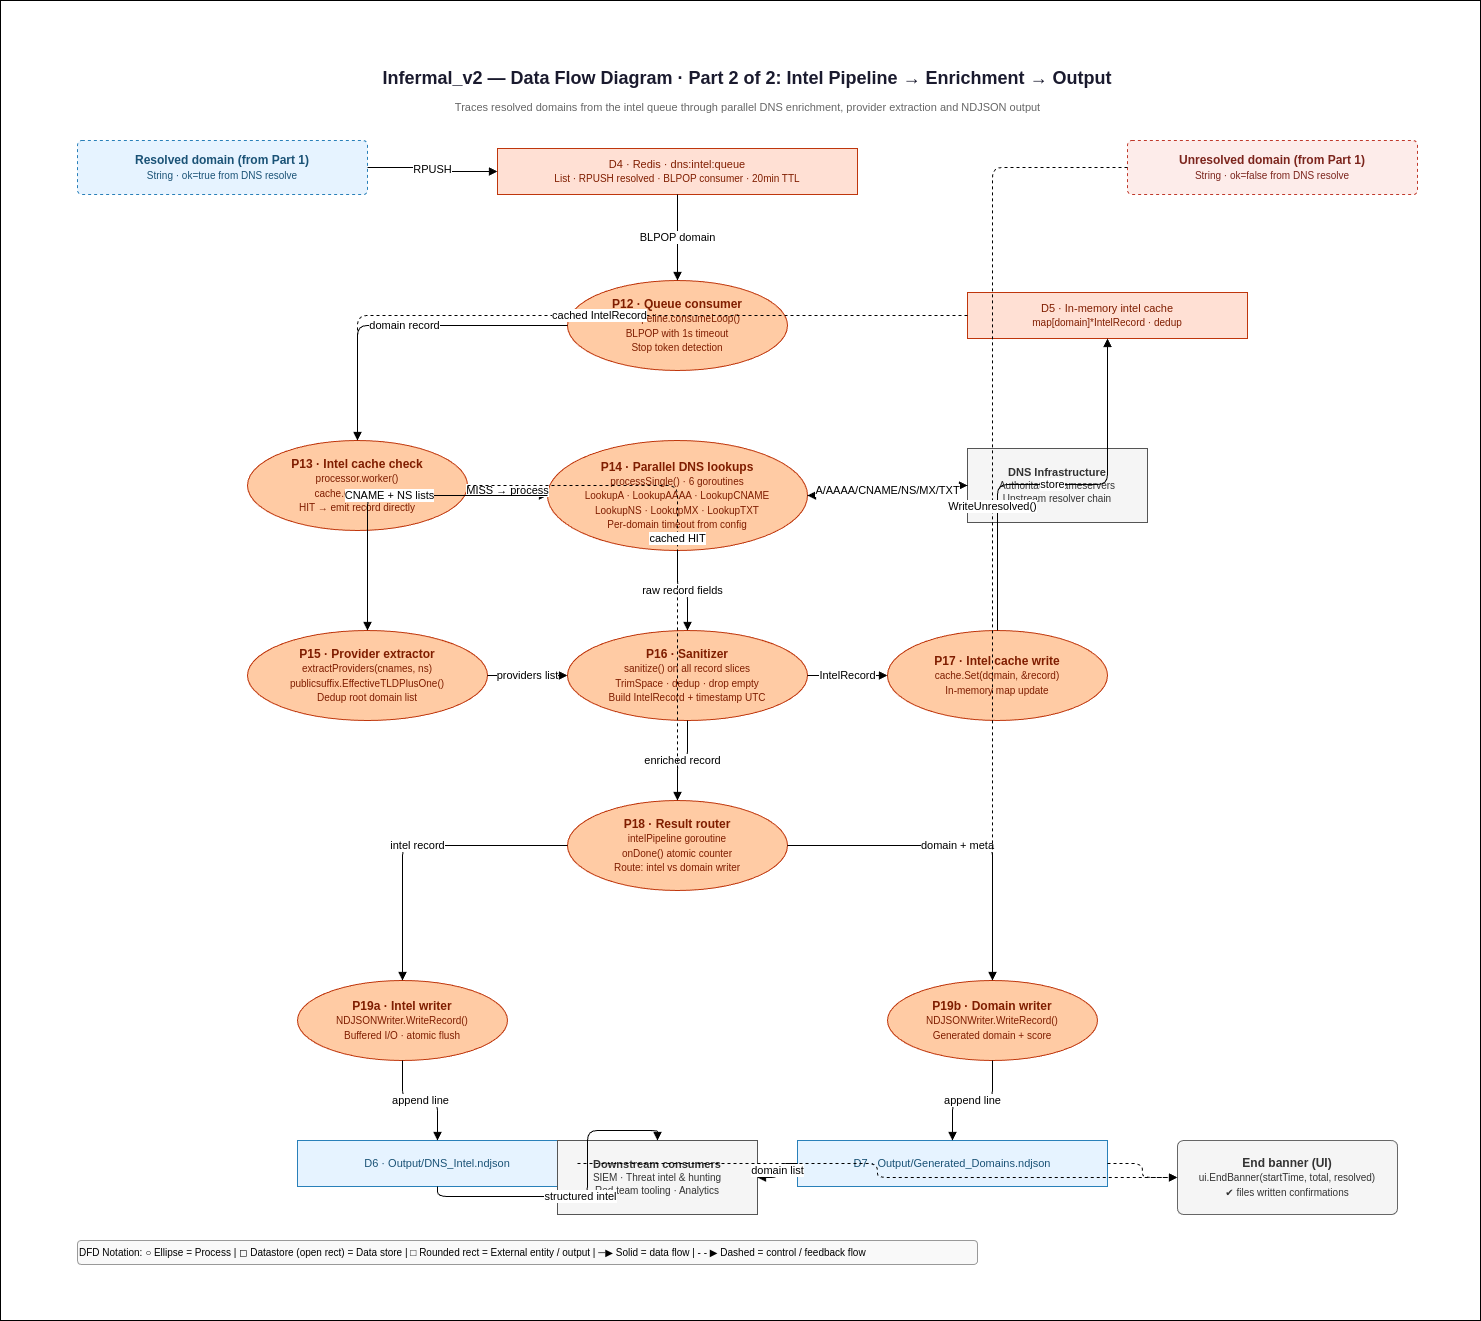

The diagram above was exported from draw.io. Its source (the exported page's mxGraphModel, read from the mxfile embedded in the PNG):
<mxGraphModel dx="1430" dy="2048" grid="1" gridSize="10" guides="1" tooltips="1" connect="1" arrows="1" fold="1" page="1" pageScale="1" pageWidth="1654" pageHeight="1169" math="0" shadow="0">
  <root>
    <mxCell id="0" />
    <mxCell id="1" parent="0" />
    <mxCell id="4yVz0l5AxIyJf93ttBKR-1" value="" style="rounded=0;whiteSpace=wrap;html=1;" vertex="1" parent="1">
      <mxGeometry x="80" y="-40" width="1480" height="1320" as="geometry" />
    </mxCell>
    <mxCell id="t2" value="Infermal_v2 — Data Flow Diagram · Part 2 of 2: Intel Pipeline → Enrichment → Output" style="text;html=1;strokeColor=none;fillColor=none;align=center;verticalAlign=middle;whiteSpace=wrap;fontSize=18;fontStyle=1;fontColor=#1a1a2e;" parent="1" vertex="1">
      <mxGeometry x="127" y="20" width="1400" height="36" as="geometry" />
    </mxCell>
    <mxCell id="t2s" value="Traces resolved domains from the intel queue through parallel DNS enrichment, provider extraction and NDJSON output" style="text;html=1;strokeColor=none;fillColor=none;align=center;fontSize=11;fontColor=#666666;" parent="1" vertex="1">
      <mxGeometry x="127" y="54" width="1400" height="20" as="geometry" />
    </mxCell>
    <mxCell id="in_res" value="&lt;b&gt;Resolved domain (from Part 1)&lt;/b&gt;&lt;br/&gt;&lt;font style='font-size:10px;'&gt;String · ok=true from DNS resolve&lt;/font&gt;" style="rounded=1;whiteSpace=wrap;html=1;fillColor=#e6f3ff;strokeColor=#2980b9;fontColor=#1a5276;fontSize=12;arcSize=8;dashed=1;" parent="1" vertex="1">
      <mxGeometry x="157" y="100" width="290" height="54" as="geometry" />
    </mxCell>
    <mxCell id="in_unres" value="&lt;b&gt;Unresolved domain (from Part 1)&lt;/b&gt;&lt;br/&gt;&lt;font style='font-size:10px;'&gt;String · ok=false from DNS resolve&lt;/font&gt;" style="rounded=1;whiteSpace=wrap;html=1;fillColor=#fdecea;strokeColor=#c0392b;fontColor=#7b241c;fontSize=12;arcSize=8;dashed=1;" parent="1" vertex="1">
      <mxGeometry x="1207" y="100" width="290" height="54" as="geometry" />
    </mxCell>
    <mxCell id="ds_iq" value="D4 · Redis · dns:intel:queue&lt;br/&gt;&lt;font style='font-size:10px;'&gt;List · RPUSH resolved · BLPOP consumer · 20min TTL&lt;/font&gt;" style="shape=mxgraph.dfd.dataStore;whiteSpace=wrap;html=1;fillColor=#ffe0d4;strokeColor=#bf360c;fontColor=#7f1d00;fontSize=11;" parent="1" vertex="1">
      <mxGeometry x="577" y="108" width="360" height="46" as="geometry" />
    </mxCell>
    <mxCell id="e_inres_iq" value="RPUSH" style="edgeStyle=orthogonalEdgeStyle;html=1;endArrow=block;endFill=1;" parent="1" source="in_res" target="ds_iq" edge="1">
      <mxGeometry relative="1" as="geometry" />
    </mxCell>
    <mxCell id="p12" value="&lt;b&gt;P12 · Queue consumer&lt;/b&gt;&lt;br/&gt;&lt;font style='font-size:10px;'&gt;intelPipeline.consumeLoop()&lt;br/&gt;BLPOP with 1s timeout&lt;br/&gt;Stop token detection&lt;/font&gt;" style="ellipse;whiteSpace=wrap;html=1;fillColor=#ffcba4;strokeColor=#bf360c;fontColor=#7f1d00;fontSize=12;" parent="1" vertex="1">
      <mxGeometry x="647" y="240" width="220" height="90" as="geometry" />
    </mxCell>
    <mxCell id="e_iq_p12" value="BLPOP domain" style="edgeStyle=orthogonalEdgeStyle;html=1;endArrow=block;endFill=1;" parent="1" source="ds_iq" target="p12" edge="1">
      <mxGeometry relative="1" as="geometry" />
    </mxCell>
    <mxCell id="ds_icache" value="D5 · In-memory intel cache&lt;br/&gt;&lt;font style='font-size:10px;'&gt;map[domain]*IntelRecord · dedup&lt;/font&gt;" style="shape=mxgraph.dfd.dataStore;whiteSpace=wrap;html=1;fillColor=#ffe0d4;strokeColor=#bf360c;fontColor=#7f1d00;fontSize=11;" parent="1" vertex="1">
      <mxGeometry x="1047" y="252" width="280" height="46" as="geometry" />
    </mxCell>
    <mxCell id="p13" value="&lt;b&gt;P13 · Intel cache check&lt;/b&gt;&lt;br/&gt;&lt;font style='font-size:10px;'&gt;processor.worker()&lt;br/&gt;cache.Get(domain)&lt;br/&gt;HIT → emit record directly&lt;/font&gt;" style="ellipse;whiteSpace=wrap;html=1;fillColor=#ffcba4;strokeColor=#bf360c;fontColor=#7f1d00;fontSize=12;" parent="1" vertex="1">
      <mxGeometry x="327" y="400" width="220" height="90" as="geometry" />
    </mxCell>
    <mxCell id="e_p12_p13" value="domain record" style="edgeStyle=orthogonalEdgeStyle;html=1;endArrow=block;endFill=1;" parent="1" source="p12" target="p13" edge="1">
      <mxGeometry relative="1" as="geometry" />
    </mxCell>
    <mxCell id="e_icache_p13" value="cached IntelRecord" style="edgeStyle=orthogonalEdgeStyle;html=1;endArrow=block;endFill=1;dashed=1;" parent="1" source="ds_icache" target="p13" edge="1">
      <mxGeometry relative="1" as="geometry" />
    </mxCell>
    <mxCell id="p14" value="&lt;b&gt;P14 · Parallel DNS lookups&lt;/b&gt;&lt;br/&gt;&lt;font style='font-size:10px;'&gt;processSingle() · 6 goroutines&lt;br/&gt;LookupA · LookupAAAA · LookupCNAME&lt;br/&gt;LookupNS · LookupMX · LookupTXT&lt;br/&gt;Per-domain timeout from config&lt;/font&gt;" style="ellipse;whiteSpace=wrap;html=1;fillColor=#ffcba4;strokeColor=#bf360c;fontColor=#7f1d00;fontSize=12;" parent="1" vertex="1">
      <mxGeometry x="627" y="400" width="260" height="110" as="geometry" />
    </mxCell>
    <mxCell id="e_p13_p14" value="MISS → process" style="edgeStyle=orthogonalEdgeStyle;html=1;endArrow=block;endFill=1;" parent="1" source="p13" target="p14" edge="1">
      <mxGeometry relative="1" as="geometry" />
    </mxCell>
    <mxCell id="dns_ext2" value="&lt;b&gt;DNS Infrastructure&lt;/b&gt;&lt;br/&gt;&lt;font style='font-size:10px;'&gt;Authoritative nameservers&lt;br/&gt;Upstream resolver chain&lt;/font&gt;" style="shape=mxgraph.dfd.start 2;whiteSpace=wrap;html=1;fillColor=#f5f5f5;strokeColor=#555555;fontColor=#333333;fontSize=11;" parent="1" vertex="1">
      <mxGeometry x="1047" y="408" width="180" height="74" as="geometry" />
    </mxCell>
    <mxCell id="e_p14_dns" value="6 parallel queries" style="edgeStyle=orthogonalEdgeStyle;html=1;endArrow=block;endFill=1;" parent="1" source="p14" target="dns_ext2" edge="1">
      <mxGeometry relative="1" as="geometry" />
    </mxCell>
    <mxCell id="e_dns_p14" value="A/AAAA/CNAME/NS/MX/TXT" style="edgeStyle=orthogonalEdgeStyle;html=1;endArrow=block;endFill=1;exitX=0;exitY=0.5;entryX=1;entryY=0.5;" parent="1" source="dns_ext2" target="p14" edge="1">
      <mxGeometry relative="1" as="geometry" />
    </mxCell>
    <mxCell id="p15" value="&lt;b&gt;P15 · Provider extractor&lt;/b&gt;&lt;br/&gt;&lt;font style='font-size:10px;'&gt;extractProviders(cnames, ns)&lt;br/&gt;publicsuffix.EffectiveTLDPlusOne()&lt;br/&gt;Dedup root domain list&lt;/font&gt;" style="ellipse;whiteSpace=wrap;html=1;fillColor=#ffcba4;strokeColor=#bf360c;fontColor=#7f1d00;fontSize=12;" parent="1" vertex="1">
      <mxGeometry x="327" y="590" width="240" height="90" as="geometry" />
    </mxCell>
    <mxCell id="e_p14_p15" value="CNAME + NS lists" style="edgeStyle=orthogonalEdgeStyle;html=1;endArrow=block;endFill=1;" parent="1" source="p14" target="p15" edge="1">
      <mxGeometry relative="1" as="geometry" />
    </mxCell>
    <mxCell id="p16" value="&lt;b&gt;P16 · Sanitizer&lt;/b&gt;&lt;br/&gt;&lt;font style='font-size:10px;'&gt;sanitize() on all record slices&lt;br/&gt;TrimSpace · dedup · drop empty&lt;br/&gt;Build IntelRecord + timestamp UTC&lt;/font&gt;" style="ellipse;whiteSpace=wrap;html=1;fillColor=#ffcba4;strokeColor=#bf360c;fontColor=#7f1d00;fontSize=12;" parent="1" vertex="1">
      <mxGeometry x="647" y="590" width="240" height="90" as="geometry" />
    </mxCell>
    <mxCell id="e_p14_p16" value="raw record fields" style="edgeStyle=orthogonalEdgeStyle;html=1;endArrow=block;endFill=1;" parent="1" source="p14" target="p16" edge="1">
      <mxGeometry relative="1" as="geometry" />
    </mxCell>
    <mxCell id="e_p15_p16" value="providers list" style="edgeStyle=orthogonalEdgeStyle;html=1;endArrow=block;endFill=1;" parent="1" source="p15" target="p16" edge="1">
      <mxGeometry relative="1" as="geometry" />
    </mxCell>
    <mxCell id="p17" value="&lt;b&gt;P17 · Intel cache write&lt;/b&gt;&lt;br/&gt;&lt;font style='font-size:10px;'&gt;cache.Set(domain, &amp;record)&lt;br/&gt;In-memory map update&lt;/font&gt;" style="ellipse;whiteSpace=wrap;html=1;fillColor=#ffcba4;strokeColor=#bf360c;fontColor=#7f1d00;fontSize=12;" parent="1" vertex="1">
      <mxGeometry x="967" y="590" width="220" height="90" as="geometry" />
    </mxCell>
    <mxCell id="e_p16_p17" value="IntelRecord" style="edgeStyle=orthogonalEdgeStyle;html=1;endArrow=block;endFill=1;" parent="1" source="p16" target="p17" edge="1">
      <mxGeometry relative="1" as="geometry" />
    </mxCell>
    <mxCell id="e_p17_icache" value="store" style="edgeStyle=orthogonalEdgeStyle;html=1;endArrow=block;endFill=1;" parent="1" source="p17" target="ds_icache" edge="1">
      <mxGeometry relative="1" as="geometry" />
    </mxCell>
    <mxCell id="p18" value="&lt;b&gt;P18 · Result router&lt;/b&gt;&lt;br/&gt;&lt;font style='font-size:10px;'&gt;intelPipeline goroutine&lt;br/&gt;onDone() atomic counter&lt;br/&gt;Route: intel vs domain writer&lt;/font&gt;" style="ellipse;whiteSpace=wrap;html=1;fillColor=#ffcba4;strokeColor=#bf360c;fontColor=#7f1d00;fontSize=12;" parent="1" vertex="1">
      <mxGeometry x="647" y="760" width="220" height="90" as="geometry" />
    </mxCell>
    <mxCell id="e_p16_p18" value="enriched record" style="edgeStyle=orthogonalEdgeStyle;html=1;endArrow=block;endFill=1;" parent="1" source="p16" target="p18" edge="1">
      <mxGeometry relative="1" as="geometry" />
    </mxCell>
    <mxCell id="e_p13_p18" value="cached HIT" style="edgeStyle=orthogonalEdgeStyle;html=1;endArrow=block;endFill=1;dashed=1;" parent="1" source="p13" target="p18" edge="1">
      <mxGeometry relative="1" as="geometry" />
    </mxCell>
    <mxCell id="p19a" value="&lt;b&gt;P19a · Intel writer&lt;/b&gt;&lt;br/&gt;&lt;font style='font-size:10px;'&gt;NDJSONWriter.WriteRecord()&lt;br/&gt;Buffered I/O · atomic flush&lt;/font&gt;" style="ellipse;whiteSpace=wrap;html=1;fillColor=#ffcba4;strokeColor=#bf360c;fontColor=#7f1d00;fontSize=12;" parent="1" vertex="1">
      <mxGeometry x="377" y="940" width="210" height="80" as="geometry" />
    </mxCell>
    <mxCell id="p19b" value="&lt;b&gt;P19b · Domain writer&lt;/b&gt;&lt;br/&gt;&lt;font style='font-size:10px;'&gt;NDJSONWriter.WriteRecord()&lt;br/&gt;Generated domain + score&lt;/font&gt;" style="ellipse;whiteSpace=wrap;html=1;fillColor=#ffcba4;strokeColor=#bf360c;fontColor=#7f1d00;fontSize=12;" parent="1" vertex="1">
      <mxGeometry x="967" y="940" width="210" height="80" as="geometry" />
    </mxCell>
    <mxCell id="e_p18_p19a" value="intel record" style="edgeStyle=orthogonalEdgeStyle;html=1;endArrow=block;endFill=1;" parent="1" source="p18" target="p19a" edge="1">
      <mxGeometry relative="1" as="geometry" />
    </mxCell>
    <mxCell id="e_p18_p19b" value="domain + meta" style="edgeStyle=orthogonalEdgeStyle;html=1;endArrow=block;endFill=1;" parent="1" source="p18" target="p19b" edge="1">
      <mxGeometry relative="1" as="geometry" />
    </mxCell>
    <mxCell id="e_inunres_p19b" value="WriteUnresolved()" style="edgeStyle=orthogonalEdgeStyle;html=1;endArrow=block;endFill=1;dashed=1;" parent="1" source="in_unres" target="p19b" edge="1">
      <mxGeometry relative="1" as="geometry" />
    </mxCell>
    <mxCell id="ds_out_intel" value="D6 · Output/DNS_Intel.ndjson" style="shape=mxgraph.dfd.dataStore;whiteSpace=wrap;html=1;fillColor=#e6f3ff;strokeColor=#2980b9;fontColor=#1a5276;fontSize=11;" parent="1" vertex="1">
      <mxGeometry x="377" y="1100" width="280" height="46" as="geometry" />
    </mxCell>
    <mxCell id="ds_out_gen" value="D7 · Output/Generated_Domains.ndjson" style="shape=mxgraph.dfd.dataStore;whiteSpace=wrap;html=1;fillColor=#e6f3ff;strokeColor=#2980b9;fontColor=#1a5276;fontSize=11;" parent="1" vertex="1">
      <mxGeometry x="877" y="1100" width="310" height="46" as="geometry" />
    </mxCell>
    <mxCell id="e_p19a_out" value="append line" style="edgeStyle=orthogonalEdgeStyle;html=1;endArrow=block;endFill=1;" parent="1" source="p19a" target="ds_out_intel" edge="1">
      <mxGeometry relative="1" as="geometry" />
    </mxCell>
    <mxCell id="e_p19b_out" value="append line" style="edgeStyle=orthogonalEdgeStyle;html=1;endArrow=block;endFill=1;" parent="1" source="p19b" target="ds_out_gen" edge="1">
      <mxGeometry relative="1" as="geometry" />
    </mxCell>
    <mxCell id="siem2" value="&lt;b&gt;Downstream consumers&lt;/b&gt;&lt;br/&gt;&lt;font style='font-size:10px;'&gt;SIEM · Threat intel &amp;amp; hunting&lt;br/&gt;Red team tooling · Analytics&lt;/font&gt;" style="shape=mxgraph.dfd.start 2;whiteSpace=wrap;html=1;fillColor=#f5f5f5;strokeColor=#555555;fontColor=#333333;fontSize=11;" parent="1" vertex="1">
      <mxGeometry x="637" y="1100" width="200" height="74" as="geometry" />
    </mxCell>
    <mxCell id="e_intel_siem" value="structured intel" style="edgeStyle=orthogonalEdgeStyle;html=1;endArrow=block;endFill=1;" parent="1" source="ds_out_intel" target="siem2" edge="1">
      <mxGeometry relative="1" as="geometry" />
    </mxCell>
    <mxCell id="e_gen_siem" value="domain list" style="edgeStyle=orthogonalEdgeStyle;html=1;endArrow=block;endFill=1;" parent="1" source="ds_out_gen" target="siem2" edge="1">
      <mxGeometry relative="1" as="geometry" />
    </mxCell>
    <mxCell id="ui_end" value="&lt;b&gt;End banner (UI)&lt;/b&gt;&lt;br/&gt;&lt;font style='font-size:10px;'&gt;ui.EndBanner(startTime, total, resolved)&lt;br/&gt;✔ files written confirmations&lt;/font&gt;" style="rounded=1;whiteSpace=wrap;html=1;fillColor=#f5f5f5;strokeColor=#666666;fontColor=#333333;fontSize=12;arcSize=8;" parent="1" vertex="1">
      <mxGeometry x="1257" y="1100" width="220" height="74" as="geometry" />
    </mxCell>
    <mxCell id="e_p19a_ui" style="edgeStyle=orthogonalEdgeStyle;html=1;endArrow=block;endFill=1;dashed=1;" parent="1" source="ds_out_intel" target="ui_end" edge="1">
      <mxGeometry relative="1" as="geometry" />
    </mxCell>
    <mxCell id="e_p19b_ui" style="edgeStyle=orthogonalEdgeStyle;html=1;endArrow=block;endFill=1;dashed=1;" parent="1" source="ds_out_gen" target="ui_end" edge="1">
      <mxGeometry relative="1" as="geometry" />
    </mxCell>
    <mxCell id="leg0" value="DFD Notation:  ○ Ellipse = Process  |  ◻ Datastore (open rect) = Data store  |  □ Rounded rect = External entity / output  |  ─▶ Solid = data flow  |  - - ▶ Dashed = control / feedback flow" style="text;html=1;strokeColor=#999999;fillColor=#f9f9f9;align=left;fontSize=10;rounded=1;" parent="1" vertex="1">
      <mxGeometry x="157" y="1200" width="900" height="24" as="geometry" />
    </mxCell>
  </root>
</mxGraphModel>